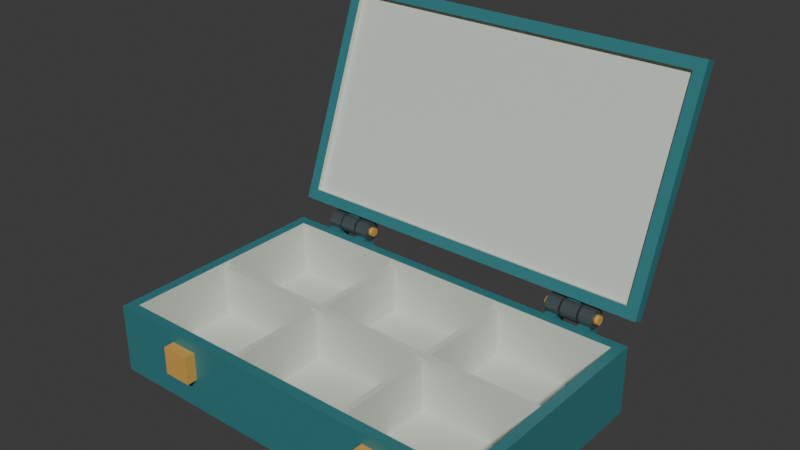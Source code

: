 # Source: source.blend  (saved by Blender 4.3.34; exported with 4.5.12 LTS)
import bpy
from mathutils import Matrix  # noqa: F401  (used for matrix-valued properties, if any)

bpy.ops.wm.read_factory_settings(use_empty=True)
scene = bpy.context.scene
scene.name = 'Scene'

# ---- collections
col_collection = bpy.data.collections.new('Collection'); scene.collection.children.link(col_collection)

# ---- materials (node trees are filled in below, after node groups)
mat_shell_deeppetrol = bpy.data.materials.new('Shell_DeepPetrol')
mat_shell_deeppetrol.diffuse_color = (0.035, 0.2, 0.22, 1.0)
mat_interior_palestone = bpy.data.materials.new('Interior_PaleStone')
mat_interior_palestone.diffuse_color = (0.62, 0.67, 0.59, 1.0)
mat_latch_warmochre = bpy.data.materials.new('Latch_WarmOchre')
mat_latch_warmochre.diffuse_color = (0.78, 0.43, 0.1, 1.0)
mat_hinge_graphite = bpy.data.materials.new('Hinge_Graphite')
mat_hinge_graphite.diffuse_color = (0.12, 0.15, 0.16, 1.0)

# ---- material node trees
mat_shell_deeppetrol.use_nodes = True; mat_shell_deeppetrol.node_tree.nodes.clear()
_N = mat_shell_deeppetrol.node_tree.nodes; _L = mat_shell_deeppetrol.node_tree.links
n0 = _N.new('ShaderNodeBsdfPrincipled'); n0.name = 'Principled BSDF'; n0.location = (10, 300)
n0.inputs[0].default_value = (0.035, 0.2, 0.22, 1.0)
n0.inputs[2].default_value = 0.43
n1 = _N.new('ShaderNodeOutputMaterial'); n1.name = 'Material Output'; n1.location = (300, 300)
_L.new(n0.outputs[0], n1.inputs[0])
n1.is_active_output = True
mat_interior_palestone.use_nodes = True; mat_interior_palestone.node_tree.nodes.clear()
_N = mat_interior_palestone.node_tree.nodes; _L = mat_interior_palestone.node_tree.links
n0 = _N.new('ShaderNodeBsdfPrincipled'); n0.name = 'Principled BSDF'; n0.location = (10, 300)
n0.inputs[0].default_value = (0.62, 0.67, 0.59, 1.0)
n0.inputs[2].default_value = 0.62
n1 = _N.new('ShaderNodeOutputMaterial'); n1.name = 'Material Output'; n1.location = (300, 300)
_L.new(n0.outputs[0], n1.inputs[0])
n1.is_active_output = True
mat_latch_warmochre.use_nodes = True; mat_latch_warmochre.node_tree.nodes.clear()
_N = mat_latch_warmochre.node_tree.nodes; _L = mat_latch_warmochre.node_tree.links
n0 = _N.new('ShaderNodeBsdfPrincipled'); n0.name = 'Principled BSDF'; n0.location = (10, 300)
n0.inputs[0].default_value = (0.78, 0.43, 0.1, 1.0)
n0.inputs[1].default_value = 0.15
n0.inputs[2].default_value = 0.45
n1 = _N.new('ShaderNodeOutputMaterial'); n1.name = 'Material Output'; n1.location = (300, 300)
_L.new(n0.outputs[0], n1.inputs[0])
n1.is_active_output = True
mat_hinge_graphite.use_nodes = True; mat_hinge_graphite.node_tree.nodes.clear()
_N = mat_hinge_graphite.node_tree.nodes; _L = mat_hinge_graphite.node_tree.links
n0 = _N.new('ShaderNodeBsdfPrincipled'); n0.name = 'Principled BSDF'; n0.location = (10, 300)
n0.inputs[0].default_value = (0.12, 0.15, 0.16, 1.0)
n0.inputs[1].default_value = 0.55
n0.inputs[2].default_value = 0.37
n1 = _N.new('ShaderNodeOutputMaterial'); n1.name = 'Material Output'; n1.location = (300, 300)
_L.new(n0.outputs[0], n1.inputs[0])
n1.is_active_output = True

# ---- world
world_world = bpy.data.worlds.new('World'); scene.world = world_world
world_world.use_nodes = True; world_world.node_tree.nodes.clear()
_N = world_world.node_tree.nodes; _L = world_world.node_tree.links
n0 = _N.new('ShaderNodeOutputWorld'); n0.name = 'World Output'; n0.location = (300, 300)
n1 = _N.new('ShaderNodeBackground'); n1.name = 'Background'; n1.location = (10, 300)
n1.inputs[0].default_value = (0.05088, 0.05088, 0.05088, 1.0)
_L.new(n1.outputs[0], n0.inputs[0])
n0.is_active_output = True
world_world.color = (0.05088, 0.05088, 0.05088)
world_world.sun_shadow_jitter_overblur = 0.0

# ---- meshes
me_shell_continuousbottomandfourwalls = bpy.data.meshes.new('Shell_ContinuousBottomAndFourWalls')
me_shell_continuousbottomandfourwalls.from_pydata([(-0.28, -0.17, 0.0), (0.28, -0.17, 0.0), (0.28, 0.17, 0.0), (-0.28, 0.17, 0.0), (-0.28, -0.17, 0.1), (0.28, -0.17, 0.1), (0.28, 0.17, 0.1), (-0.28, 0.17, 0.1), (-0.265, -0.155, 0.1), (0.265, -0.155, 0.1), (0.265, 0.155, 0.1), (-0.265, 0.155, 0.1), (-0.265, -0.155, 0.017), (0.265, -0.155, 0.017), (0.265, 0.155, 0.017), (-0.265, 0.155, 0.017)], [], [(3, 2, 1, 0), (12, 13, 14, 15), (0, 1, 5, 4), (4, 5, 9, 8), (8, 9, 13, 12), (1, 2, 6, 5), (5, 6, 10, 9), (9, 10, 14, 13), (2, 3, 7, 6), (6, 7, 11, 10), (10, 11, 15, 14), (3, 0, 4, 7), (7, 4, 8, 11), (11, 8, 12, 15)])
me_shell_continuousbottomandfourwalls.polygons.foreach_set('material_index', [0, 1, 0, 0, 1, 0, 0, 1, 0, 0, 1, 0, 0, 1])
me_shell_continuousbottomandfourwalls.materials.append(mat_shell_deeppetrol)
me_shell_continuousbottomandfourwalls.materials.append(mat_interior_palestone)
me_shell_continuousbottomandfourwalls.materials.append(mat_latch_warmochre)
me_shell_continuousbottomandfourwalls.materials.append(mat_hinge_graphite)
me_shell_continuousbottomandfourwalls.update()
me_partition_long_1 = bpy.data.meshes.new('Partition_Long_1')
me_partition_long_1.from_pydata([(-0.0945, -0.16, 0.01), (-0.0855, -0.16, 0.01), (-0.0945, 0.16, 0.01), (-0.0855, 0.16, 0.01), (-0.0945, -0.16, 0.09), (-0.0855, -0.16, 0.09), (-0.0945, 0.16, 0.09), (-0.0855, 0.16, 0.09)], [], [(0, 2, 3, 1), (4, 5, 7, 6), (0, 1, 5, 4), (2, 6, 7, 3), (0, 4, 6, 2), (1, 3, 7, 5)])
me_partition_long_1.polygons.foreach_set('material_index', [1, 1, 1, 1, 1, 1])
me_partition_long_1.materials.append(mat_shell_deeppetrol)
me_partition_long_1.materials.append(mat_interior_palestone)
me_partition_long_1.materials.append(mat_latch_warmochre)
me_partition_long_1.materials.append(mat_hinge_graphite)
me_partition_long_1.update()
me_partition_long_2 = bpy.data.meshes.new('Partition_Long_2')
me_partition_long_2.from_pydata([(0.0855, -0.16, 0.01), (0.0945, -0.16, 0.01), (0.0855, 0.16, 0.01), (0.0945, 0.16, 0.01), (0.0855, -0.16, 0.09), (0.0945, -0.16, 0.09), (0.0855, 0.16, 0.09), (0.0945, 0.16, 0.09)], [], [(0, 2, 3, 1), (4, 5, 7, 6), (0, 1, 5, 4), (2, 6, 7, 3), (0, 4, 6, 2), (1, 3, 7, 5)])
me_partition_long_2.polygons.foreach_set('material_index', [1, 1, 1, 1, 1, 1])
me_partition_long_2.materials.append(mat_shell_deeppetrol)
me_partition_long_2.materials.append(mat_interior_palestone)
me_partition_long_2.materials.append(mat_latch_warmochre)
me_partition_long_2.materials.append(mat_hinge_graphite)
me_partition_long_2.update()
me_partition_cross = bpy.data.meshes.new('Partition_Cross')
me_partition_cross.from_pydata([(-0.271, -0.0055, 0.009), (0.271, -0.0055, 0.009), (-0.271, 0.0055, 0.009), (0.271, 0.0055, 0.009), (-0.271, -0.0055, 0.094), (0.271, -0.0055, 0.094), (-0.271, 0.0055, 0.094), (0.271, 0.0055, 0.094)], [], [(0, 2, 3, 1), (4, 5, 7, 6), (0, 1, 5, 4), (2, 6, 7, 3), (0, 4, 6, 2), (1, 3, 7, 5)])
me_partition_cross.polygons.foreach_set('material_index', [1, 1, 1, 1, 1, 1])
me_partition_cross.materials.append(mat_shell_deeppetrol)
me_partition_cross.materials.append(mat_interior_palestone)
me_partition_cross.materials.append(mat_latch_warmochre)
me_partition_cross.materials.append(mat_hinge_graphite)
me_partition_cross.update()
me_lid_fixedraisedrecessedhardshell = bpy.data.meshes.new('Lid_FixedRaisedRecessedHardShell')
me_lid_fixedraisedrecessedhardshell.from_pydata([(-0.28, 0.1985, 0.1235), (0.28, 0.1985, 0.1235), (0.28, 0.314, 0.4326), (-0.28, 0.314, 0.4326), (-0.28, 0.1826, 0.1294), (0.28, 0.1826, 0.1294), (0.28, 0.2981, 0.4386), (-0.28, 0.2981, 0.4386), (-0.264, 0.1882, 0.1444), (0.264, 0.1882, 0.1444), (0.264, 0.2925, 0.4236), (-0.264, 0.2925, 0.4236), (-0.264, 0.1957, 0.1416), (0.264, 0.1957, 0.1416), (0.264, 0.3, 0.4208), (-0.264, 0.3, 0.4208)], [], [(3, 2, 1, 0), (12, 13, 14, 15), (0, 1, 5, 4), (4, 5, 9, 8), (8, 9, 13, 12), (1, 2, 6, 5), (5, 6, 10, 9), (9, 10, 14, 13), (2, 3, 7, 6), (6, 7, 11, 10), (10, 11, 15, 14), (3, 0, 4, 7), (7, 4, 8, 11), (11, 8, 12, 15)])
me_lid_fixedraisedrecessedhardshell.polygons.foreach_set('material_index', [0, 1, 0, 0, 1, 0, 0, 1, 0, 0, 1, 0, 0, 1])
me_lid_fixedraisedrecessedhardshell.materials.append(mat_shell_deeppetrol)
me_lid_fixedraisedrecessedhardshell.materials.append(mat_interior_palestone)
me_lid_fixedraisedrecessedhardshell.materials.append(mat_latch_warmochre)
me_lid_fixedraisedrecessedhardshell.materials.append(mat_hinge_graphite)
me_lid_fixedraisedrecessedhardshell.update()
me_hinge_1_bodyknuckle_left = bpy.data.meshes.new('Hinge_1_BodyKnuckle_Left')
me_hinge_1_bodyknuckle_left.from_pydata([(-0.225, 0.2, 0.11), (-0.225, 0.1989, 0.1154), (-0.225, 0.1959, 0.1199), (-0.225, 0.1914, 0.1229), (-0.225, 0.186, 0.124), (-0.225, 0.1806, 0.1229), (-0.225, 0.1761, 0.1199), (-0.225, 0.1731, 0.1154), (-0.225, 0.172, 0.11), (-0.225, 0.1731, 0.1046), (-0.225, 0.1761, 0.1001), (-0.225, 0.1806, 0.09707), (-0.225, 0.186, 0.096), (-0.225, 0.1914, 0.09707), (-0.225, 0.1959, 0.1001), (-0.225, 0.1989, 0.1046), (-0.205, 0.2, 0.11), (-0.205, 0.1989, 0.1154), (-0.205, 0.1959, 0.1199), (-0.205, 0.1914, 0.1229), (-0.205, 0.186, 0.124), (-0.205, 0.1806, 0.1229), (-0.205, 0.1761, 0.1199), (-0.205, 0.1731, 0.1154), (-0.205, 0.172, 0.11), (-0.205, 0.1731, 0.1046), (-0.205, 0.1761, 0.1001), (-0.205, 0.1806, 0.09707), (-0.205, 0.186, 0.096), (-0.205, 0.1914, 0.09707), (-0.205, 0.1959, 0.1001), (-0.205, 0.1989, 0.1046), (-0.225, 0.192, 0.11), (-0.225, 0.1915, 0.1123), (-0.225, 0.1902, 0.1142), (-0.225, 0.1883, 0.1155), (-0.225, 0.186, 0.116), (-0.225, 0.1837, 0.1155), (-0.225, 0.1818, 0.1142), (-0.225, 0.1805, 0.1123), (-0.225, 0.18, 0.11), (-0.225, 0.1805, 0.1077), (-0.225, 0.1818, 0.1058), (-0.225, 0.1837, 0.1045), (-0.225, 0.186, 0.104), (-0.225, 0.1883, 0.1045), (-0.225, 0.1902, 0.1058), (-0.225, 0.1915, 0.1077), (-0.205, 0.192, 0.11), (-0.205, 0.1915, 0.1123), (-0.205, 0.1902, 0.1142), (-0.205, 0.1883, 0.1155), (-0.205, 0.186, 0.116), (-0.205, 0.1837, 0.1155), (-0.205, 0.1818, 0.1142), (-0.205, 0.1805, 0.1123), (-0.205, 0.18, 0.11), (-0.205, 0.1805, 0.1077), (-0.205, 0.1818, 0.1058), (-0.205, 0.1837, 0.1045), (-0.205, 0.186, 0.104), (-0.205, 0.1883, 0.1045), (-0.205, 0.1902, 0.1058), (-0.205, 0.1915, 0.1077)], [], [(0, 1, 17, 16), (32, 48, 49, 33), (0, 32, 33, 1), (16, 17, 49, 48), (1, 2, 18, 17), (33, 49, 50, 34), (1, 33, 34, 2), (17, 18, 50, 49), (2, 3, 19, 18), (34, 50, 51, 35), (2, 34, 35, 3), (18, 19, 51, 50), (3, 4, 20, 19), (35, 51, 52, 36), (3, 35, 36, 4), (19, 20, 52, 51), (4, 5, 21, 20), (36, 52, 53, 37), (4, 36, 37, 5), (20, 21, 53, 52), (5, 6, 22, 21), (37, 53, 54, 38), (5, 37, 38, 6), (21, 22, 54, 53), (6, 7, 23, 22), (38, 54, 55, 39), (6, 38, 39, 7), (22, 23, 55, 54), (7, 8, 24, 23), (39, 55, 56, 40), (7, 39, 40, 8), (23, 24, 56, 55), (8, 9, 25, 24), (40, 56, 57, 41), (8, 40, 41, 9), (24, 25, 57, 56), (9, 10, 26, 25), (41, 57, 58, 42), (9, 41, 42, 10), (25, 26, 58, 57), (10, 11, 27, 26), (42, 58, 59, 43), (10, 42, 43, 11), (26, 27, 59, 58), (11, 12, 28, 27), (43, 59, 60, 44), (11, 43, 44, 12), (27, 28, 60, 59), (12, 13, 29, 28), (44, 60, 61, 45), (12, 44, 45, 13), (28, 29, 61, 60), (13, 14, 30, 29), (45, 61, 62, 46), (13, 45, 46, 14), (29, 30, 62, 61), (14, 15, 31, 30), (46, 62, 63, 47), (14, 46, 47, 15), (30, 31, 63, 62), (15, 0, 16, 31), (47, 63, 48, 32), (15, 47, 32, 0), (31, 16, 48, 63)])
me_hinge_1_bodyknuckle_left.polygons.foreach_set('material_index', [3, 3, 3, 3, 3, 3, 3, 3, 3, 3, 3, 3, 3, 3, 3, 3, 3, 3, 3, 3, 3, 3, 3, 3, 3, 3, 3, 3, 3, 3, 3, 3, 3, 3, 3, 3, 3, 3, 3, 3, 3, 3, 3, 3, 3, 3, 3, 3, 3, 3, 3, 3, 3, 3, 3, 3, 3, 3, 3, 3, 3, 3, 3, 3])
me_hinge_1_bodyknuckle_left.materials.append(mat_shell_deeppetrol)
me_hinge_1_bodyknuckle_left.materials.append(mat_interior_palestone)
me_hinge_1_bodyknuckle_left.materials.append(mat_latch_warmochre)
me_hinge_1_bodyknuckle_left.materials.append(mat_hinge_graphite)
me_hinge_1_bodyknuckle_left.update()
me_hinge_1_bodybracket_left = bpy.data.meshes.new('Hinge_1_BodyBracket_Left')
me_hinge_1_bodybracket_left.from_pydata([(-0.223, 0.162, 0.076), (-0.207, 0.162, 0.076), (-0.223, 0.192, 0.076), (-0.207, 0.192, 0.076), (-0.223, 0.162, 0.102), (-0.207, 0.162, 0.102), (-0.223, 0.192, 0.102), (-0.207, 0.192, 0.102)], [], [(0, 2, 3, 1), (4, 5, 7, 6), (0, 1, 5, 4), (2, 6, 7, 3), (0, 4, 6, 2), (1, 3, 7, 5)])
me_hinge_1_bodybracket_left.materials.append(mat_shell_deeppetrol)
me_hinge_1_bodybracket_left.materials.append(mat_interior_palestone)
me_hinge_1_bodybracket_left.materials.append(mat_latch_warmochre)
me_hinge_1_bodybracket_left.materials.append(mat_hinge_graphite)
me_hinge_1_bodybracket_left.update()
me_hinge_1_bodyknuckle_right = bpy.data.meshes.new('Hinge_1_BodyKnuckle_Right')
me_hinge_1_bodyknuckle_right.from_pydata([(-0.175, 0.2, 0.11), (-0.175, 0.1989, 0.1154), (-0.175, 0.1959, 0.1199), (-0.175, 0.1914, 0.1229), (-0.175, 0.186, 0.124), (-0.175, 0.1806, 0.1229), (-0.175, 0.1761, 0.1199), (-0.175, 0.1731, 0.1154), (-0.175, 0.172, 0.11), (-0.175, 0.1731, 0.1046), (-0.175, 0.1761, 0.1001), (-0.175, 0.1806, 0.09707), (-0.175, 0.186, 0.096), (-0.175, 0.1914, 0.09707), (-0.175, 0.1959, 0.1001), (-0.175, 0.1989, 0.1046), (-0.155, 0.2, 0.11), (-0.155, 0.1989, 0.1154), (-0.155, 0.1959, 0.1199), (-0.155, 0.1914, 0.1229), (-0.155, 0.186, 0.124), (-0.155, 0.1806, 0.1229), (-0.155, 0.1761, 0.1199), (-0.155, 0.1731, 0.1154), (-0.155, 0.172, 0.11), (-0.155, 0.1731, 0.1046), (-0.155, 0.1761, 0.1001), (-0.155, 0.1806, 0.09707), (-0.155, 0.186, 0.096), (-0.155, 0.1914, 0.09707), (-0.155, 0.1959, 0.1001), (-0.155, 0.1989, 0.1046), (-0.175, 0.192, 0.11), (-0.175, 0.1915, 0.1123), (-0.175, 0.1902, 0.1142), (-0.175, 0.1883, 0.1155), (-0.175, 0.186, 0.116), (-0.175, 0.1837, 0.1155), (-0.175, 0.1818, 0.1142), (-0.175, 0.1805, 0.1123), (-0.175, 0.18, 0.11), (-0.175, 0.1805, 0.1077), (-0.175, 0.1818, 0.1058), (-0.175, 0.1837, 0.1045), (-0.175, 0.186, 0.104), (-0.175, 0.1883, 0.1045), (-0.175, 0.1902, 0.1058), (-0.175, 0.1915, 0.1077), (-0.155, 0.192, 0.11), (-0.155, 0.1915, 0.1123), (-0.155, 0.1902, 0.1142), (-0.155, 0.1883, 0.1155), (-0.155, 0.186, 0.116), (-0.155, 0.1837, 0.1155), (-0.155, 0.1818, 0.1142), (-0.155, 0.1805, 0.1123), (-0.155, 0.18, 0.11), (-0.155, 0.1805, 0.1077), (-0.155, 0.1818, 0.1058), (-0.155, 0.1837, 0.1045), (-0.155, 0.186, 0.104), (-0.155, 0.1883, 0.1045), (-0.155, 0.1902, 0.1058), (-0.155, 0.1915, 0.1077)], [], [(0, 1, 17, 16), (32, 48, 49, 33), (0, 32, 33, 1), (16, 17, 49, 48), (1, 2, 18, 17), (33, 49, 50, 34), (1, 33, 34, 2), (17, 18, 50, 49), (2, 3, 19, 18), (34, 50, 51, 35), (2, 34, 35, 3), (18, 19, 51, 50), (3, 4, 20, 19), (35, 51, 52, 36), (3, 35, 36, 4), (19, 20, 52, 51), (4, 5, 21, 20), (36, 52, 53, 37), (4, 36, 37, 5), (20, 21, 53, 52), (5, 6, 22, 21), (37, 53, 54, 38), (5, 37, 38, 6), (21, 22, 54, 53), (6, 7, 23, 22), (38, 54, 55, 39), (6, 38, 39, 7), (22, 23, 55, 54), (7, 8, 24, 23), (39, 55, 56, 40), (7, 39, 40, 8), (23, 24, 56, 55), (8, 9, 25, 24), (40, 56, 57, 41), (8, 40, 41, 9), (24, 25, 57, 56), (9, 10, 26, 25), (41, 57, 58, 42), (9, 41, 42, 10), (25, 26, 58, 57), (10, 11, 27, 26), (42, 58, 59, 43), (10, 42, 43, 11), (26, 27, 59, 58), (11, 12, 28, 27), (43, 59, 60, 44), (11, 43, 44, 12), (27, 28, 60, 59), (12, 13, 29, 28), (44, 60, 61, 45), (12, 44, 45, 13), (28, 29, 61, 60), (13, 14, 30, 29), (45, 61, 62, 46), (13, 45, 46, 14), (29, 30, 62, 61), (14, 15, 31, 30), (46, 62, 63, 47), (14, 46, 47, 15), (30, 31, 63, 62), (15, 0, 16, 31), (47, 63, 48, 32), (15, 47, 32, 0), (31, 16, 48, 63)])
me_hinge_1_bodyknuckle_right.polygons.foreach_set('material_index', [3, 3, 3, 3, 3, 3, 3, 3, 3, 3, 3, 3, 3, 3, 3, 3, 3, 3, 3, 3, 3, 3, 3, 3, 3, 3, 3, 3, 3, 3, 3, 3, 3, 3, 3, 3, 3, 3, 3, 3, 3, 3, 3, 3, 3, 3, 3, 3, 3, 3, 3, 3, 3, 3, 3, 3, 3, 3, 3, 3, 3, 3, 3, 3])
me_hinge_1_bodyknuckle_right.materials.append(mat_shell_deeppetrol)
me_hinge_1_bodyknuckle_right.materials.append(mat_interior_palestone)
me_hinge_1_bodyknuckle_right.materials.append(mat_latch_warmochre)
me_hinge_1_bodyknuckle_right.materials.append(mat_hinge_graphite)
me_hinge_1_bodyknuckle_right.update()
me_hinge_1_bodybracket_right = bpy.data.meshes.new('Hinge_1_BodyBracket_Right')
me_hinge_1_bodybracket_right.from_pydata([(-0.173, 0.162, 0.076), (-0.157, 0.162, 0.076), (-0.173, 0.192, 0.076), (-0.157, 0.192, 0.076), (-0.173, 0.162, 0.102), (-0.157, 0.162, 0.102), (-0.173, 0.192, 0.102), (-0.157, 0.192, 0.102)], [], [(0, 2, 3, 1), (4, 5, 7, 6), (0, 1, 5, 4), (2, 6, 7, 3), (0, 4, 6, 2), (1, 3, 7, 5)])
me_hinge_1_bodybracket_right.materials.append(mat_shell_deeppetrol)
me_hinge_1_bodybracket_right.materials.append(mat_interior_palestone)
me_hinge_1_bodybracket_right.materials.append(mat_latch_warmochre)
me_hinge_1_bodybracket_right.materials.append(mat_hinge_graphite)
me_hinge_1_bodybracket_right.update()
me_hinge_1_lidknuckle = bpy.data.meshes.new('Hinge_1_LidKnuckle')
me_hinge_1_lidknuckle.from_pydata([(-0.202, 0.2, 0.11), (-0.202, 0.1989, 0.1154), (-0.202, 0.1959, 0.1199), (-0.202, 0.1914, 0.1229), (-0.202, 0.186, 0.124), (-0.202, 0.1806, 0.1229), (-0.202, 0.1761, 0.1199), (-0.202, 0.1731, 0.1154), (-0.202, 0.172, 0.11), (-0.202, 0.1731, 0.1046), (-0.202, 0.1761, 0.1001), (-0.202, 0.1806, 0.09707), (-0.202, 0.186, 0.096), (-0.202, 0.1914, 0.09707), (-0.202, 0.1959, 0.1001), (-0.202, 0.1989, 0.1046), (-0.178, 0.2, 0.11), (-0.178, 0.1989, 0.1154), (-0.178, 0.1959, 0.1199), (-0.178, 0.1914, 0.1229), (-0.178, 0.186, 0.124), (-0.178, 0.1806, 0.1229), (-0.178, 0.1761, 0.1199), (-0.178, 0.1731, 0.1154), (-0.178, 0.172, 0.11), (-0.178, 0.1731, 0.1046), (-0.178, 0.1761, 0.1001), (-0.178, 0.1806, 0.09707), (-0.178, 0.186, 0.096), (-0.178, 0.1914, 0.09707), (-0.178, 0.1959, 0.1001), (-0.178, 0.1989, 0.1046), (-0.202, 0.192, 0.11), (-0.202, 0.1915, 0.1123), (-0.202, 0.1902, 0.1142), (-0.202, 0.1883, 0.1155), (-0.202, 0.186, 0.116), (-0.202, 0.1837, 0.1155), (-0.202, 0.1818, 0.1142), (-0.202, 0.1805, 0.1123), (-0.202, 0.18, 0.11), (-0.202, 0.1805, 0.1077), (-0.202, 0.1818, 0.1058), (-0.202, 0.1837, 0.1045), (-0.202, 0.186, 0.104), (-0.202, 0.1883, 0.1045), (-0.202, 0.1902, 0.1058), (-0.202, 0.1915, 0.1077), (-0.178, 0.192, 0.11), (-0.178, 0.1915, 0.1123), (-0.178, 0.1902, 0.1142), (-0.178, 0.1883, 0.1155), (-0.178, 0.186, 0.116), (-0.178, 0.1837, 0.1155), (-0.178, 0.1818, 0.1142), (-0.178, 0.1805, 0.1123), (-0.178, 0.18, 0.11), (-0.178, 0.1805, 0.1077), (-0.178, 0.1818, 0.1058), (-0.178, 0.1837, 0.1045), (-0.178, 0.186, 0.104), (-0.178, 0.1883, 0.1045), (-0.178, 0.1902, 0.1058), (-0.178, 0.1915, 0.1077)], [], [(0, 1, 17, 16), (32, 48, 49, 33), (0, 32, 33, 1), (16, 17, 49, 48), (1, 2, 18, 17), (33, 49, 50, 34), (1, 33, 34, 2), (17, 18, 50, 49), (2, 3, 19, 18), (34, 50, 51, 35), (2, 34, 35, 3), (18, 19, 51, 50), (3, 4, 20, 19), (35, 51, 52, 36), (3, 35, 36, 4), (19, 20, 52, 51), (4, 5, 21, 20), (36, 52, 53, 37), (4, 36, 37, 5), (20, 21, 53, 52), (5, 6, 22, 21), (37, 53, 54, 38), (5, 37, 38, 6), (21, 22, 54, 53), (6, 7, 23, 22), (38, 54, 55, 39), (6, 38, 39, 7), (22, 23, 55, 54), (7, 8, 24, 23), (39, 55, 56, 40), (7, 39, 40, 8), (23, 24, 56, 55), (8, 9, 25, 24), (40, 56, 57, 41), (8, 40, 41, 9), (24, 25, 57, 56), (9, 10, 26, 25), (41, 57, 58, 42), (9, 41, 42, 10), (25, 26, 58, 57), (10, 11, 27, 26), (42, 58, 59, 43), (10, 42, 43, 11), (26, 27, 59, 58), (11, 12, 28, 27), (43, 59, 60, 44), (11, 43, 44, 12), (27, 28, 60, 59), (12, 13, 29, 28), (44, 60, 61, 45), (12, 44, 45, 13), (28, 29, 61, 60), (13, 14, 30, 29), (45, 61, 62, 46), (13, 45, 46, 14), (29, 30, 62, 61), (14, 15, 31, 30), (46, 62, 63, 47), (14, 46, 47, 15), (30, 31, 63, 62), (15, 0, 16, 31), (47, 63, 48, 32), (15, 47, 32, 0), (31, 16, 48, 63)])
me_hinge_1_lidknuckle.polygons.foreach_set('material_index', [3, 3, 3, 3, 3, 3, 3, 3, 3, 3, 3, 3, 3, 3, 3, 3, 3, 3, 3, 3, 3, 3, 3, 3, 3, 3, 3, 3, 3, 3, 3, 3, 3, 3, 3, 3, 3, 3, 3, 3, 3, 3, 3, 3, 3, 3, 3, 3, 3, 3, 3, 3, 3, 3, 3, 3, 3, 3, 3, 3, 3, 3, 3, 3])
me_hinge_1_lidknuckle.materials.append(mat_shell_deeppetrol)
me_hinge_1_lidknuckle.materials.append(mat_interior_palestone)
me_hinge_1_lidknuckle.materials.append(mat_latch_warmochre)
me_hinge_1_lidknuckle.materials.append(mat_hinge_graphite)
me_hinge_1_lidknuckle.update()
me_hinge_1_lidtongue = bpy.data.meshes.new('Hinge_1_LidTongue')
me_hinge_1_lidtongue.from_pydata([(-0.199, 0.1925, 0.1161), (-0.181, 0.1925, 0.1161), (-0.199, 0.1995, 0.1348), (-0.181, 0.1995, 0.1348), (-0.199, 0.1851, 0.1189), (-0.181, 0.1851, 0.1189), (-0.199, 0.1921, 0.1376), (-0.181, 0.1921, 0.1376)], [], [(0, 2, 3, 1), (4, 5, 7, 6), (0, 1, 5, 4), (2, 6, 7, 3), (0, 4, 6, 2), (1, 3, 7, 5)])
me_hinge_1_lidtongue.materials.append(mat_shell_deeppetrol)
me_hinge_1_lidtongue.materials.append(mat_interior_palestone)
me_hinge_1_lidtongue.materials.append(mat_latch_warmochre)
me_hinge_1_lidtongue.materials.append(mat_hinge_graphite)
me_hinge_1_lidtongue.update()
me_hinge_1_fixedpin = bpy.data.meshes.new('Hinge_1_FixedPin')
me_hinge_1_fixedpin.from_pydata([(-0.23, 0.1792, 0.11), (-0.23, 0.1797, 0.1074), (-0.23, 0.1812, 0.1052), (-0.23, 0.1834, 0.1037), (-0.23, 0.186, 0.1032), (-0.23, 0.1886, 0.1037), (-0.23, 0.1908, 0.1052), (-0.23, 0.1923, 0.1074), (-0.23, 0.1928, 0.11), (-0.23, 0.1923, 0.1126), (-0.23, 0.1908, 0.1148), (-0.23, 0.1886, 0.1163), (-0.23, 0.186, 0.1168), (-0.23, 0.1834, 0.1163), (-0.23, 0.1812, 0.1148), (-0.23, 0.1797, 0.1126), (-0.15, 0.1792, 0.11), (-0.15, 0.1797, 0.1074), (-0.15, 0.1812, 0.1052), (-0.15, 0.1834, 0.1037), (-0.15, 0.186, 0.1032), (-0.15, 0.1886, 0.1037), (-0.15, 0.1908, 0.1052), (-0.15, 0.1923, 0.1074), (-0.15, 0.1928, 0.11), (-0.15, 0.1923, 0.1126), (-0.15, 0.1908, 0.1148), (-0.15, 0.1886, 0.1163), (-0.15, 0.186, 0.1168), (-0.15, 0.1834, 0.1163), (-0.15, 0.1812, 0.1148), (-0.15, 0.1797, 0.1126)], [], [(15, 14, 13, 12, 11, 10, 9, 8, 7, 6, 5, 4, 3, 2, 1, 0), (16, 17, 18, 19, 20, 21, 22, 23, 24, 25, 26, 27, 28, 29, 30, 31), (0, 1, 17, 16), (1, 2, 18, 17), (2, 3, 19, 18), (3, 4, 20, 19), (4, 5, 21, 20), (5, 6, 22, 21), (6, 7, 23, 22), (7, 8, 24, 23), (8, 9, 25, 24), (9, 10, 26, 25), (10, 11, 27, 26), (11, 12, 28, 27), (12, 13, 29, 28), (13, 14, 30, 29), (14, 15, 31, 30), (15, 0, 16, 31)])
me_hinge_1_fixedpin.polygons.foreach_set('material_index', [2, 2, 2, 2, 2, 2, 2, 2, 2, 2, 2, 2, 2, 2, 2, 2, 2, 2])
me_hinge_1_fixedpin.materials.append(mat_shell_deeppetrol)
me_hinge_1_fixedpin.materials.append(mat_interior_palestone)
me_hinge_1_fixedpin.materials.append(mat_latch_warmochre)
me_hinge_1_fixedpin.materials.append(mat_hinge_graphite)
me_hinge_1_fixedpin.update()
me_hinge_2_bodyknuckle_left = bpy.data.meshes.new('Hinge_2_BodyKnuckle_Left')
me_hinge_2_bodyknuckle_left.from_pydata([(0.155, 0.2, 0.11), (0.155, 0.1989, 0.1154), (0.155, 0.1959, 0.1199), (0.155, 0.1914, 0.1229), (0.155, 0.186, 0.124), (0.155, 0.1806, 0.1229), (0.155, 0.1761, 0.1199), (0.155, 0.1731, 0.1154), (0.155, 0.172, 0.11), (0.155, 0.1731, 0.1046), (0.155, 0.1761, 0.1001), (0.155, 0.1806, 0.09707), (0.155, 0.186, 0.096), (0.155, 0.1914, 0.09707), (0.155, 0.1959, 0.1001), (0.155, 0.1989, 0.1046), (0.175, 0.2, 0.11), (0.175, 0.1989, 0.1154), (0.175, 0.1959, 0.1199), (0.175, 0.1914, 0.1229), (0.175, 0.186, 0.124), (0.175, 0.1806, 0.1229), (0.175, 0.1761, 0.1199), (0.175, 0.1731, 0.1154), (0.175, 0.172, 0.11), (0.175, 0.1731, 0.1046), (0.175, 0.1761, 0.1001), (0.175, 0.1806, 0.09707), (0.175, 0.186, 0.096), (0.175, 0.1914, 0.09707), (0.175, 0.1959, 0.1001), (0.175, 0.1989, 0.1046), (0.155, 0.192, 0.11), (0.155, 0.1915, 0.1123), (0.155, 0.1902, 0.1142), (0.155, 0.1883, 0.1155), (0.155, 0.186, 0.116), (0.155, 0.1837, 0.1155), (0.155, 0.1818, 0.1142), (0.155, 0.1805, 0.1123), (0.155, 0.18, 0.11), (0.155, 0.1805, 0.1077), (0.155, 0.1818, 0.1058), (0.155, 0.1837, 0.1045), (0.155, 0.186, 0.104), (0.155, 0.1883, 0.1045), (0.155, 0.1902, 0.1058), (0.155, 0.1915, 0.1077), (0.175, 0.192, 0.11), (0.175, 0.1915, 0.1123), (0.175, 0.1902, 0.1142), (0.175, 0.1883, 0.1155), (0.175, 0.186, 0.116), (0.175, 0.1837, 0.1155), (0.175, 0.1818, 0.1142), (0.175, 0.1805, 0.1123), (0.175, 0.18, 0.11), (0.175, 0.1805, 0.1077), (0.175, 0.1818, 0.1058), (0.175, 0.1837, 0.1045), (0.175, 0.186, 0.104), (0.175, 0.1883, 0.1045), (0.175, 0.1902, 0.1058), (0.175, 0.1915, 0.1077)], [], [(0, 1, 17, 16), (32, 48, 49, 33), (0, 32, 33, 1), (16, 17, 49, 48), (1, 2, 18, 17), (33, 49, 50, 34), (1, 33, 34, 2), (17, 18, 50, 49), (2, 3, 19, 18), (34, 50, 51, 35), (2, 34, 35, 3), (18, 19, 51, 50), (3, 4, 20, 19), (35, 51, 52, 36), (3, 35, 36, 4), (19, 20, 52, 51), (4, 5, 21, 20), (36, 52, 53, 37), (4, 36, 37, 5), (20, 21, 53, 52), (5, 6, 22, 21), (37, 53, 54, 38), (5, 37, 38, 6), (21, 22, 54, 53), (6, 7, 23, 22), (38, 54, 55, 39), (6, 38, 39, 7), (22, 23, 55, 54), (7, 8, 24, 23), (39, 55, 56, 40), (7, 39, 40, 8), (23, 24, 56, 55), (8, 9, 25, 24), (40, 56, 57, 41), (8, 40, 41, 9), (24, 25, 57, 56), (9, 10, 26, 25), (41, 57, 58, 42), (9, 41, 42, 10), (25, 26, 58, 57), (10, 11, 27, 26), (42, 58, 59, 43), (10, 42, 43, 11), (26, 27, 59, 58), (11, 12, 28, 27), (43, 59, 60, 44), (11, 43, 44, 12), (27, 28, 60, 59), (12, 13, 29, 28), (44, 60, 61, 45), (12, 44, 45, 13), (28, 29, 61, 60), (13, 14, 30, 29), (45, 61, 62, 46), (13, 45, 46, 14), (29, 30, 62, 61), (14, 15, 31, 30), (46, 62, 63, 47), (14, 46, 47, 15), (30, 31, 63, 62), (15, 0, 16, 31), (47, 63, 48, 32), (15, 47, 32, 0), (31, 16, 48, 63)])
me_hinge_2_bodyknuckle_left.polygons.foreach_set('material_index', [3, 3, 3, 3, 3, 3, 3, 3, 3, 3, 3, 3, 3, 3, 3, 3, 3, 3, 3, 3, 3, 3, 3, 3, 3, 3, 3, 3, 3, 3, 3, 3, 3, 3, 3, 3, 3, 3, 3, 3, 3, 3, 3, 3, 3, 3, 3, 3, 3, 3, 3, 3, 3, 3, 3, 3, 3, 3, 3, 3, 3, 3, 3, 3])
me_hinge_2_bodyknuckle_left.materials.append(mat_shell_deeppetrol)
me_hinge_2_bodyknuckle_left.materials.append(mat_interior_palestone)
me_hinge_2_bodyknuckle_left.materials.append(mat_latch_warmochre)
me_hinge_2_bodyknuckle_left.materials.append(mat_hinge_graphite)
me_hinge_2_bodyknuckle_left.update()
me_hinge_2_bodybracket_left = bpy.data.meshes.new('Hinge_2_BodyBracket_Left')
me_hinge_2_bodybracket_left.from_pydata([(0.157, 0.162, 0.076), (0.173, 0.162, 0.076), (0.157, 0.192, 0.076), (0.173, 0.192, 0.076), (0.157, 0.162, 0.102), (0.173, 0.162, 0.102), (0.157, 0.192, 0.102), (0.173, 0.192, 0.102)], [], [(0, 2, 3, 1), (4, 5, 7, 6), (0, 1, 5, 4), (2, 6, 7, 3), (0, 4, 6, 2), (1, 3, 7, 5)])
me_hinge_2_bodybracket_left.materials.append(mat_shell_deeppetrol)
me_hinge_2_bodybracket_left.materials.append(mat_interior_palestone)
me_hinge_2_bodybracket_left.materials.append(mat_latch_warmochre)
me_hinge_2_bodybracket_left.materials.append(mat_hinge_graphite)
me_hinge_2_bodybracket_left.update()
me_hinge_2_bodyknuckle_right = bpy.data.meshes.new('Hinge_2_BodyKnuckle_Right')
me_hinge_2_bodyknuckle_right.from_pydata([(0.205, 0.2, 0.11), (0.205, 0.1989, 0.1154), (0.205, 0.1959, 0.1199), (0.205, 0.1914, 0.1229), (0.205, 0.186, 0.124), (0.205, 0.1806, 0.1229), (0.205, 0.1761, 0.1199), (0.205, 0.1731, 0.1154), (0.205, 0.172, 0.11), (0.205, 0.1731, 0.1046), (0.205, 0.1761, 0.1001), (0.205, 0.1806, 0.09707), (0.205, 0.186, 0.096), (0.205, 0.1914, 0.09707), (0.205, 0.1959, 0.1001), (0.205, 0.1989, 0.1046), (0.225, 0.2, 0.11), (0.225, 0.1989, 0.1154), (0.225, 0.1959, 0.1199), (0.225, 0.1914, 0.1229), (0.225, 0.186, 0.124), (0.225, 0.1806, 0.1229), (0.225, 0.1761, 0.1199), (0.225, 0.1731, 0.1154), (0.225, 0.172, 0.11), (0.225, 0.1731, 0.1046), (0.225, 0.1761, 0.1001), (0.225, 0.1806, 0.09707), (0.225, 0.186, 0.096), (0.225, 0.1914, 0.09707), (0.225, 0.1959, 0.1001), (0.225, 0.1989, 0.1046), (0.205, 0.192, 0.11), (0.205, 0.1915, 0.1123), (0.205, 0.1902, 0.1142), (0.205, 0.1883, 0.1155), (0.205, 0.186, 0.116), (0.205, 0.1837, 0.1155), (0.205, 0.1818, 0.1142), (0.205, 0.1805, 0.1123), (0.205, 0.18, 0.11), (0.205, 0.1805, 0.1077), (0.205, 0.1818, 0.1058), (0.205, 0.1837, 0.1045), (0.205, 0.186, 0.104), (0.205, 0.1883, 0.1045), (0.205, 0.1902, 0.1058), (0.205, 0.1915, 0.1077), (0.225, 0.192, 0.11), (0.225, 0.1915, 0.1123), (0.225, 0.1902, 0.1142), (0.225, 0.1883, 0.1155), (0.225, 0.186, 0.116), (0.225, 0.1837, 0.1155), (0.225, 0.1818, 0.1142), (0.225, 0.1805, 0.1123), (0.225, 0.18, 0.11), (0.225, 0.1805, 0.1077), (0.225, 0.1818, 0.1058), (0.225, 0.1837, 0.1045), (0.225, 0.186, 0.104), (0.225, 0.1883, 0.1045), (0.225, 0.1902, 0.1058), (0.225, 0.1915, 0.1077)], [], [(0, 1, 17, 16), (32, 48, 49, 33), (0, 32, 33, 1), (16, 17, 49, 48), (1, 2, 18, 17), (33, 49, 50, 34), (1, 33, 34, 2), (17, 18, 50, 49), (2, 3, 19, 18), (34, 50, 51, 35), (2, 34, 35, 3), (18, 19, 51, 50), (3, 4, 20, 19), (35, 51, 52, 36), (3, 35, 36, 4), (19, 20, 52, 51), (4, 5, 21, 20), (36, 52, 53, 37), (4, 36, 37, 5), (20, 21, 53, 52), (5, 6, 22, 21), (37, 53, 54, 38), (5, 37, 38, 6), (21, 22, 54, 53), (6, 7, 23, 22), (38, 54, 55, 39), (6, 38, 39, 7), (22, 23, 55, 54), (7, 8, 24, 23), (39, 55, 56, 40), (7, 39, 40, 8), (23, 24, 56, 55), (8, 9, 25, 24), (40, 56, 57, 41), (8, 40, 41, 9), (24, 25, 57, 56), (9, 10, 26, 25), (41, 57, 58, 42), (9, 41, 42, 10), (25, 26, 58, 57), (10, 11, 27, 26), (42, 58, 59, 43), (10, 42, 43, 11), (26, 27, 59, 58), (11, 12, 28, 27), (43, 59, 60, 44), (11, 43, 44, 12), (27, 28, 60, 59), (12, 13, 29, 28), (44, 60, 61, 45), (12, 44, 45, 13), (28, 29, 61, 60), (13, 14, 30, 29), (45, 61, 62, 46), (13, 45, 46, 14), (29, 30, 62, 61), (14, 15, 31, 30), (46, 62, 63, 47), (14, 46, 47, 15), (30, 31, 63, 62), (15, 0, 16, 31), (47, 63, 48, 32), (15, 47, 32, 0), (31, 16, 48, 63)])
me_hinge_2_bodyknuckle_right.polygons.foreach_set('material_index', [3, 3, 3, 3, 3, 3, 3, 3, 3, 3, 3, 3, 3, 3, 3, 3, 3, 3, 3, 3, 3, 3, 3, 3, 3, 3, 3, 3, 3, 3, 3, 3, 3, 3, 3, 3, 3, 3, 3, 3, 3, 3, 3, 3, 3, 3, 3, 3, 3, 3, 3, 3, 3, 3, 3, 3, 3, 3, 3, 3, 3, 3, 3, 3])
me_hinge_2_bodyknuckle_right.materials.append(mat_shell_deeppetrol)
me_hinge_2_bodyknuckle_right.materials.append(mat_interior_palestone)
me_hinge_2_bodyknuckle_right.materials.append(mat_latch_warmochre)
me_hinge_2_bodyknuckle_right.materials.append(mat_hinge_graphite)
me_hinge_2_bodyknuckle_right.update()
me_hinge_2_bodybracket_right = bpy.data.meshes.new('Hinge_2_BodyBracket_Right')
me_hinge_2_bodybracket_right.from_pydata([(0.207, 0.162, 0.076), (0.223, 0.162, 0.076), (0.207, 0.192, 0.076), (0.223, 0.192, 0.076), (0.207, 0.162, 0.102), (0.223, 0.162, 0.102), (0.207, 0.192, 0.102), (0.223, 0.192, 0.102)], [], [(0, 2, 3, 1), (4, 5, 7, 6), (0, 1, 5, 4), (2, 6, 7, 3), (0, 4, 6, 2), (1, 3, 7, 5)])
me_hinge_2_bodybracket_right.materials.append(mat_shell_deeppetrol)
me_hinge_2_bodybracket_right.materials.append(mat_interior_palestone)
me_hinge_2_bodybracket_right.materials.append(mat_latch_warmochre)
me_hinge_2_bodybracket_right.materials.append(mat_hinge_graphite)
me_hinge_2_bodybracket_right.update()
me_hinge_2_lidknuckle = bpy.data.meshes.new('Hinge_2_LidKnuckle')
me_hinge_2_lidknuckle.from_pydata([(0.178, 0.2, 0.11), (0.178, 0.1989, 0.1154), (0.178, 0.1959, 0.1199), (0.178, 0.1914, 0.1229), (0.178, 0.186, 0.124), (0.178, 0.1806, 0.1229), (0.178, 0.1761, 0.1199), (0.178, 0.1731, 0.1154), (0.178, 0.172, 0.11), (0.178, 0.1731, 0.1046), (0.178, 0.1761, 0.1001), (0.178, 0.1806, 0.09707), (0.178, 0.186, 0.096), (0.178, 0.1914, 0.09707), (0.178, 0.1959, 0.1001), (0.178, 0.1989, 0.1046), (0.202, 0.2, 0.11), (0.202, 0.1989, 0.1154), (0.202, 0.1959, 0.1199), (0.202, 0.1914, 0.1229), (0.202, 0.186, 0.124), (0.202, 0.1806, 0.1229), (0.202, 0.1761, 0.1199), (0.202, 0.1731, 0.1154), (0.202, 0.172, 0.11), (0.202, 0.1731, 0.1046), (0.202, 0.1761, 0.1001), (0.202, 0.1806, 0.09707), (0.202, 0.186, 0.096), (0.202, 0.1914, 0.09707), (0.202, 0.1959, 0.1001), (0.202, 0.1989, 0.1046), (0.178, 0.192, 0.11), (0.178, 0.1915, 0.1123), (0.178, 0.1902, 0.1142), (0.178, 0.1883, 0.1155), (0.178, 0.186, 0.116), (0.178, 0.1837, 0.1155), (0.178, 0.1818, 0.1142), (0.178, 0.1805, 0.1123), (0.178, 0.18, 0.11), (0.178, 0.1805, 0.1077), (0.178, 0.1818, 0.1058), (0.178, 0.1837, 0.1045), (0.178, 0.186, 0.104), (0.178, 0.1883, 0.1045), (0.178, 0.1902, 0.1058), (0.178, 0.1915, 0.1077), (0.202, 0.192, 0.11), (0.202, 0.1915, 0.1123), (0.202, 0.1902, 0.1142), (0.202, 0.1883, 0.1155), (0.202, 0.186, 0.116), (0.202, 0.1837, 0.1155), (0.202, 0.1818, 0.1142), (0.202, 0.1805, 0.1123), (0.202, 0.18, 0.11), (0.202, 0.1805, 0.1077), (0.202, 0.1818, 0.1058), (0.202, 0.1837, 0.1045), (0.202, 0.186, 0.104), (0.202, 0.1883, 0.1045), (0.202, 0.1902, 0.1058), (0.202, 0.1915, 0.1077)], [], [(0, 1, 17, 16), (32, 48, 49, 33), (0, 32, 33, 1), (16, 17, 49, 48), (1, 2, 18, 17), (33, 49, 50, 34), (1, 33, 34, 2), (17, 18, 50, 49), (2, 3, 19, 18), (34, 50, 51, 35), (2, 34, 35, 3), (18, 19, 51, 50), (3, 4, 20, 19), (35, 51, 52, 36), (3, 35, 36, 4), (19, 20, 52, 51), (4, 5, 21, 20), (36, 52, 53, 37), (4, 36, 37, 5), (20, 21, 53, 52), (5, 6, 22, 21), (37, 53, 54, 38), (5, 37, 38, 6), (21, 22, 54, 53), (6, 7, 23, 22), (38, 54, 55, 39), (6, 38, 39, 7), (22, 23, 55, 54), (7, 8, 24, 23), (39, 55, 56, 40), (7, 39, 40, 8), (23, 24, 56, 55), (8, 9, 25, 24), (40, 56, 57, 41), (8, 40, 41, 9), (24, 25, 57, 56), (9, 10, 26, 25), (41, 57, 58, 42), (9, 41, 42, 10), (25, 26, 58, 57), (10, 11, 27, 26), (42, 58, 59, 43), (10, 42, 43, 11), (26, 27, 59, 58), (11, 12, 28, 27), (43, 59, 60, 44), (11, 43, 44, 12), (27, 28, 60, 59), (12, 13, 29, 28), (44, 60, 61, 45), (12, 44, 45, 13), (28, 29, 61, 60), (13, 14, 30, 29), (45, 61, 62, 46), (13, 45, 46, 14), (29, 30, 62, 61), (14, 15, 31, 30), (46, 62, 63, 47), (14, 46, 47, 15), (30, 31, 63, 62), (15, 0, 16, 31), (47, 63, 48, 32), (15, 47, 32, 0), (31, 16, 48, 63)])
me_hinge_2_lidknuckle.polygons.foreach_set('material_index', [3, 3, 3, 3, 3, 3, 3, 3, 3, 3, 3, 3, 3, 3, 3, 3, 3, 3, 3, 3, 3, 3, 3, 3, 3, 3, 3, 3, 3, 3, 3, 3, 3, 3, 3, 3, 3, 3, 3, 3, 3, 3, 3, 3, 3, 3, 3, 3, 3, 3, 3, 3, 3, 3, 3, 3, 3, 3, 3, 3, 3, 3, 3, 3])
me_hinge_2_lidknuckle.materials.append(mat_shell_deeppetrol)
me_hinge_2_lidknuckle.materials.append(mat_interior_palestone)
me_hinge_2_lidknuckle.materials.append(mat_latch_warmochre)
me_hinge_2_lidknuckle.materials.append(mat_hinge_graphite)
me_hinge_2_lidknuckle.update()
me_hinge_2_lidtongue = bpy.data.meshes.new('Hinge_2_LidTongue')
me_hinge_2_lidtongue.from_pydata([(0.181, 0.1925, 0.1161), (0.199, 0.1925, 0.1161), (0.181, 0.1995, 0.1348), (0.199, 0.1995, 0.1348), (0.181, 0.1851, 0.1189), (0.199, 0.1851, 0.1189), (0.181, 0.1921, 0.1376), (0.199, 0.1921, 0.1376)], [], [(0, 2, 3, 1), (4, 5, 7, 6), (0, 1, 5, 4), (2, 6, 7, 3), (0, 4, 6, 2), (1, 3, 7, 5)])
me_hinge_2_lidtongue.materials.append(mat_shell_deeppetrol)
me_hinge_2_lidtongue.materials.append(mat_interior_palestone)
me_hinge_2_lidtongue.materials.append(mat_latch_warmochre)
me_hinge_2_lidtongue.materials.append(mat_hinge_graphite)
me_hinge_2_lidtongue.update()
me_hinge_2_fixedpin = bpy.data.meshes.new('Hinge_2_FixedPin')
me_hinge_2_fixedpin.from_pydata([(0.15, 0.1792, 0.11), (0.15, 0.1797, 0.1074), (0.15, 0.1812, 0.1052), (0.15, 0.1834, 0.1037), (0.15, 0.186, 0.1032), (0.15, 0.1886, 0.1037), (0.15, 0.1908, 0.1052), (0.15, 0.1923, 0.1074), (0.15, 0.1928, 0.11), (0.15, 0.1923, 0.1126), (0.15, 0.1908, 0.1148), (0.15, 0.1886, 0.1163), (0.15, 0.186, 0.1168), (0.15, 0.1834, 0.1163), (0.15, 0.1812, 0.1148), (0.15, 0.1797, 0.1126), (0.23, 0.1792, 0.11), (0.23, 0.1797, 0.1074), (0.23, 0.1812, 0.1052), (0.23, 0.1834, 0.1037), (0.23, 0.186, 0.1032), (0.23, 0.1886, 0.1037), (0.23, 0.1908, 0.1052), (0.23, 0.1923, 0.1074), (0.23, 0.1928, 0.11), (0.23, 0.1923, 0.1126), (0.23, 0.1908, 0.1148), (0.23, 0.1886, 0.1163), (0.23, 0.186, 0.1168), (0.23, 0.1834, 0.1163), (0.23, 0.1812, 0.1148), (0.23, 0.1797, 0.1126)], [], [(15, 14, 13, 12, 11, 10, 9, 8, 7, 6, 5, 4, 3, 2, 1, 0), (16, 17, 18, 19, 20, 21, 22, 23, 24, 25, 26, 27, 28, 29, 30, 31), (0, 1, 17, 16), (1, 2, 18, 17), (2, 3, 19, 18), (3, 4, 20, 19), (4, 5, 21, 20), (5, 6, 22, 21), (6, 7, 23, 22), (7, 8, 24, 23), (8, 9, 25, 24), (9, 10, 26, 25), (10, 11, 27, 26), (11, 12, 28, 27), (12, 13, 29, 28), (13, 14, 30, 29), (14, 15, 31, 30), (15, 0, 16, 31)])
me_hinge_2_fixedpin.polygons.foreach_set('material_index', [2, 2, 2, 2, 2, 2, 2, 2, 2, 2, 2, 2, 2, 2, 2, 2, 2, 2])
me_hinge_2_fixedpin.materials.append(mat_shell_deeppetrol)
me_hinge_2_fixedpin.materials.append(mat_interior_palestone)
me_hinge_2_fixedpin.materials.append(mat_latch_warmochre)
me_hinge_2_fixedpin.materials.append(mat_hinge_graphite)
me_hinge_2_fixedpin.update()
me_front_fixedlatchplate_1 = bpy.data.meshes.new('Front_FixedLatchPlate_1')
me_front_fixedlatchplate_1.from_pydata([(-0.18, -0.185, 0.045), (-0.14, -0.185, 0.045), (-0.18, -0.167, 0.045), (-0.14, -0.167, 0.045), (-0.18, -0.185, 0.085), (-0.14, -0.185, 0.085), (-0.18, -0.167, 0.085), (-0.14, -0.167, 0.085)], [], [(0, 2, 3, 1), (4, 5, 7, 6), (0, 1, 5, 4), (2, 6, 7, 3), (0, 4, 6, 2), (1, 3, 7, 5)])
me_front_fixedlatchplate_1.polygons.foreach_set('material_index', [2, 2, 2, 2, 2, 2])
me_front_fixedlatchplate_1.materials.append(mat_shell_deeppetrol)
me_front_fixedlatchplate_1.materials.append(mat_interior_palestone)
me_front_fixedlatchplate_1.materials.append(mat_latch_warmochre)
me_front_fixedlatchplate_1.materials.append(mat_hinge_graphite)
me_front_fixedlatchplate_1.update()
me_front_fixedlatchplate_2 = bpy.data.meshes.new('Front_FixedLatchPlate_2')
me_front_fixedlatchplate_2.from_pydata([(0.14, -0.185, 0.045), (0.18, -0.185, 0.045), (0.14, -0.167, 0.045), (0.18, -0.167, 0.045), (0.14, -0.185, 0.085), (0.18, -0.185, 0.085), (0.14, -0.167, 0.085), (0.18, -0.167, 0.085)], [], [(0, 2, 3, 1), (4, 5, 7, 6), (0, 1, 5, 4), (2, 6, 7, 3), (0, 4, 6, 2), (1, 3, 7, 5)])
me_front_fixedlatchplate_2.polygons.foreach_set('material_index', [2, 2, 2, 2, 2, 2])
me_front_fixedlatchplate_2.materials.append(mat_shell_deeppetrol)
me_front_fixedlatchplate_2.materials.append(mat_interior_palestone)
me_front_fixedlatchplate_2.materials.append(mat_latch_warmochre)
me_front_fixedlatchplate_2.materials.append(mat_hinge_graphite)
me_front_fixedlatchplate_2.update()

# ---- objects
ob_onehingedcompartmentbaitbox = bpy.data.objects.new('OneHingedCompartmentBaitBox', None)
ob_shell_continuousbottomandfourwalls = bpy.data.objects.new('Shell_ContinuousBottomAndFourWalls', me_shell_continuousbottomandfourwalls)
ob_partition_long_1 = bpy.data.objects.new('Partition_Long_1', me_partition_long_1)
ob_partition_long_2 = bpy.data.objects.new('Partition_Long_2', me_partition_long_2)
ob_partition_cross = bpy.data.objects.new('Partition_Cross', me_partition_cross)
ob_lid_fixedraisedrecessedhardshell = bpy.data.objects.new('Lid_FixedRaisedRecessedHardShell', me_lid_fixedraisedrecessedhardshell)
ob_hinge_1_bodyknuckle_left = bpy.data.objects.new('Hinge_1_BodyKnuckle_Left', me_hinge_1_bodyknuckle_left)
ob_hinge_1_bodybracket_left = bpy.data.objects.new('Hinge_1_BodyBracket_Left', me_hinge_1_bodybracket_left)
ob_hinge_1_bodyknuckle_right = bpy.data.objects.new('Hinge_1_BodyKnuckle_Right', me_hinge_1_bodyknuckle_right)
ob_hinge_1_bodybracket_right = bpy.data.objects.new('Hinge_1_BodyBracket_Right', me_hinge_1_bodybracket_right)
ob_hinge_1_lidknuckle = bpy.data.objects.new('Hinge_1_LidKnuckle', me_hinge_1_lidknuckle)
ob_hinge_1_lidtongue = bpy.data.objects.new('Hinge_1_LidTongue', me_hinge_1_lidtongue)
ob_hinge_1_fixedpin = bpy.data.objects.new('Hinge_1_FixedPin', me_hinge_1_fixedpin)
ob_hinge_2_bodyknuckle_left = bpy.data.objects.new('Hinge_2_BodyKnuckle_Left', me_hinge_2_bodyknuckle_left)
ob_hinge_2_bodybracket_left = bpy.data.objects.new('Hinge_2_BodyBracket_Left', me_hinge_2_bodybracket_left)
ob_hinge_2_bodyknuckle_right = bpy.data.objects.new('Hinge_2_BodyKnuckle_Right', me_hinge_2_bodyknuckle_right)
ob_hinge_2_bodybracket_right = bpy.data.objects.new('Hinge_2_BodyBracket_Right', me_hinge_2_bodybracket_right)
ob_hinge_2_lidknuckle = bpy.data.objects.new('Hinge_2_LidKnuckle', me_hinge_2_lidknuckle)
ob_hinge_2_lidtongue = bpy.data.objects.new('Hinge_2_LidTongue', me_hinge_2_lidtongue)
ob_hinge_2_fixedpin = bpy.data.objects.new('Hinge_2_FixedPin', me_hinge_2_fixedpin)
ob_front_fixedlatchplate_1 = bpy.data.objects.new('Front_FixedLatchPlate_1', me_front_fixedlatchplate_1)
ob_front_fixedlatchplate_2 = bpy.data.objects.new('Front_FixedLatchPlate_2', me_front_fixedlatchplate_2)

# ---- transforms, parenting, visibility, modifiers, constraints
ob_onehingedcompartmentbaitbox.location = (0.0, 0.0, 0.0)
ob_shell_continuousbottomandfourwalls.parent = ob_onehingedcompartmentbaitbox
ob_shell_continuousbottomandfourwalls.location = (0.0, 0.0, 0.0)
ob_partition_long_1.parent = ob_onehingedcompartmentbaitbox
ob_partition_long_1.location = (0.0, 0.0, 0.0)
ob_partition_long_2.parent = ob_onehingedcompartmentbaitbox
ob_partition_long_2.location = (0.0, 0.0, 0.0)
ob_partition_cross.parent = ob_onehingedcompartmentbaitbox
ob_partition_cross.location = (0.0, 0.0, 0.0)
ob_lid_fixedraisedrecessedhardshell.parent = ob_onehingedcompartmentbaitbox
ob_lid_fixedraisedrecessedhardshell.location = (0.0, 0.0, 0.0)
ob_hinge_1_bodyknuckle_left.parent = ob_onehingedcompartmentbaitbox
ob_hinge_1_bodyknuckle_left.location = (0.0, 0.0, 0.0)
ob_hinge_1_bodybracket_left.parent = ob_onehingedcompartmentbaitbox
ob_hinge_1_bodybracket_left.location = (0.0, 0.0, 0.0)
ob_hinge_1_bodyknuckle_right.parent = ob_onehingedcompartmentbaitbox
ob_hinge_1_bodyknuckle_right.location = (0.0, 0.0, 0.0)
ob_hinge_1_bodybracket_right.parent = ob_onehingedcompartmentbaitbox
ob_hinge_1_bodybracket_right.location = (0.0, 0.0, 0.0)
ob_hinge_1_lidknuckle.parent = ob_onehingedcompartmentbaitbox
ob_hinge_1_lidknuckle.location = (0.0, 0.0, 0.0)
ob_hinge_1_lidtongue.parent = ob_onehingedcompartmentbaitbox
ob_hinge_1_lidtongue.location = (0.0, 0.0, 0.0)
ob_hinge_1_fixedpin.parent = ob_onehingedcompartmentbaitbox
ob_hinge_1_fixedpin.location = (0.0, 0.0, 0.0)
ob_hinge_2_bodyknuckle_left.parent = ob_onehingedcompartmentbaitbox
ob_hinge_2_bodyknuckle_left.location = (0.0, 0.0, 0.0)
ob_hinge_2_bodybracket_left.parent = ob_onehingedcompartmentbaitbox
ob_hinge_2_bodybracket_left.location = (0.0, 0.0, 0.0)
ob_hinge_2_bodyknuckle_right.parent = ob_onehingedcompartmentbaitbox
ob_hinge_2_bodyknuckle_right.location = (0.0, 0.0, 0.0)
ob_hinge_2_bodybracket_right.parent = ob_onehingedcompartmentbaitbox
ob_hinge_2_bodybracket_right.location = (0.0, 0.0, 0.0)
ob_hinge_2_lidknuckle.parent = ob_onehingedcompartmentbaitbox
ob_hinge_2_lidknuckle.location = (0.0, 0.0, 0.0)
ob_hinge_2_lidtongue.parent = ob_onehingedcompartmentbaitbox
ob_hinge_2_lidtongue.location = (0.0, 0.0, 0.0)
ob_hinge_2_fixedpin.parent = ob_onehingedcompartmentbaitbox
ob_hinge_2_fixedpin.location = (0.0, 0.0, 0.0)
ob_front_fixedlatchplate_1.parent = ob_onehingedcompartmentbaitbox
ob_front_fixedlatchplate_1.location = (0.0, 0.0, 0.0)
ob_front_fixedlatchplate_2.parent = ob_onehingedcompartmentbaitbox
ob_front_fixedlatchplate_2.location = (0.0, 0.0, 0.0)

# ---- collection membership
scene.collection.objects.link(ob_onehingedcompartmentbaitbox)
scene.collection.objects.link(ob_shell_continuousbottomandfourwalls)
scene.collection.objects.link(ob_partition_long_1)
scene.collection.objects.link(ob_partition_long_2)
scene.collection.objects.link(ob_partition_cross)
scene.collection.objects.link(ob_lid_fixedraisedrecessedhardshell)
scene.collection.objects.link(ob_hinge_1_bodyknuckle_left)
scene.collection.objects.link(ob_hinge_1_bodybracket_left)
scene.collection.objects.link(ob_hinge_1_bodyknuckle_right)
scene.collection.objects.link(ob_hinge_1_bodybracket_right)
scene.collection.objects.link(ob_hinge_1_lidknuckle)
scene.collection.objects.link(ob_hinge_1_lidtongue)
scene.collection.objects.link(ob_hinge_1_fixedpin)
scene.collection.objects.link(ob_hinge_2_bodyknuckle_left)
scene.collection.objects.link(ob_hinge_2_bodybracket_left)
scene.collection.objects.link(ob_hinge_2_bodyknuckle_right)
scene.collection.objects.link(ob_hinge_2_bodybracket_right)
scene.collection.objects.link(ob_hinge_2_lidknuckle)
scene.collection.objects.link(ob_hinge_2_lidtongue)
scene.collection.objects.link(ob_hinge_2_fixedpin)
scene.collection.objects.link(ob_front_fixedlatchplate_1)
scene.collection.objects.link(ob_front_fixedlatchplate_2)

# ---- scene / render settings (as saved in the file)
scene.frame_start = 1; scene.frame_end = 250; scene.frame_set(1)
scene.render.engine = 'CYCLES'
scene.render.use_compositing = False
scene.cycles.use_denoising = False
scene.cycles.samples = 128
scene.cycles.use_adaptive_sampling = False
scene.cycles.seed = 17
bpy.context.view_layer.update()

# ---- added for rendering (the .blend has no active camera and no usable light): camera, sun
cam_auto = bpy.data.cameras.new('AutoCamera')
cam_auto.lens = 50.0
cam_auto.sensor_width = 36.0
cam_auto.clip_end = 1000.0
ob_auto_camera = bpy.data.objects.new('AutoCamera', cam_auto)
scene.collection.objects.link(ob_auto_camera)
ob_auto_camera.location = (0.8039, -0.900177, 0.862396)
ob_auto_camera.rotation_euler = (1.09748, -7.21219e-08, 0.694738)
scene.camera = ob_auto_camera
light_auto_sun = bpy.data.lights.new('AutoSun', 'SUN')
light_auto_sun.energy = 3.0
light_auto_sun.angle = 0.0523599
ob_auto_sun = bpy.data.objects.new('AutoSun', light_auto_sun)
scene.collection.objects.link(ob_auto_sun)
ob_auto_sun.rotation_euler = (0.872665, 0.174533, 0.523599)
bpy.context.view_layer.update()
